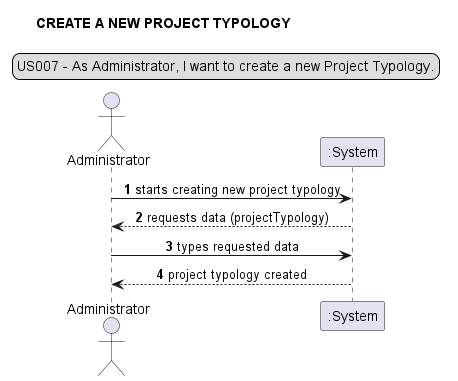

The diagram above was rendered by PlantUML. Its source (embedded in the PNG):
@startuml
skinparam sequenceMessageAlign center
title CREATE A NEW PROJECT TYPOLOGY
legend top
US007 - As Administrator, I want to create a new Project Typology.
end legend
autonumber
actor "Administrator" as adm
adm -> ":System": starts creating new project typology
adm <-- ":System": requests data (projectTypology)
adm -> ":System": types requested data
adm <-- ":System":project typology created
@enduml